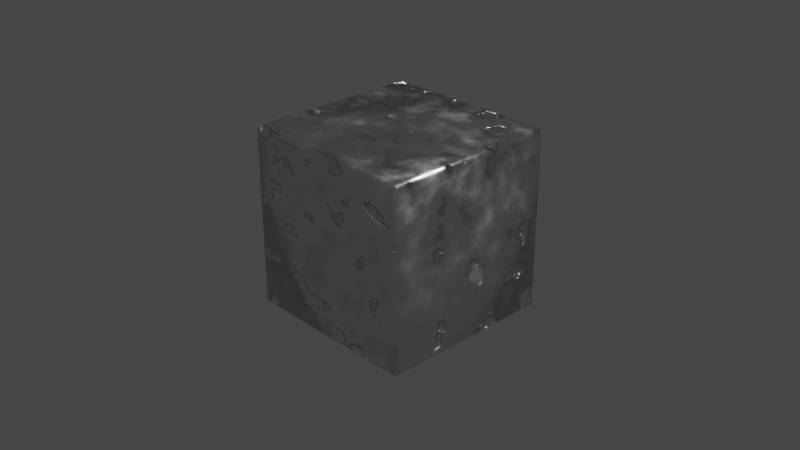 # Source: pbr_jayanam_yt.blend  (saved by Blender 2.93.21; exported with 4.5.12 LTS)
import bpy
from mathutils import Matrix  # noqa: F401  (used for matrix-valued properties, if any)

bpy.ops.wm.read_factory_settings(use_empty=True)
scene = bpy.context.scene
scene.name = 'Scene'

# ---- collections
col_collection = bpy.data.collections.new('Collection'); scene.collection.children.link(col_collection)

# ---- materials (node trees are filled in below, after node groups)
mat_material = bpy.data.materials.new('Material')
mat_material.alpha_threshold = 0.0
mat_material.use_transparent_shadow = False
mat_material.line_color = (0.0, 0.0, 0.0, 1.0)

# ---- material node trees
mat_material.use_nodes = True; mat_material.node_tree.nodes.clear()
_N = mat_material.node_tree.nodes; _L = mat_material.node_tree.links
n0 = _N.new('ShaderNodeOutputMaterial'); n0.name = 'Material Output'; n0.location = (647, 300)
n1 = _N.new('ShaderNodeBsdfPrincipled'); n1.name = 'Principled BSDF'; n1.location = (357, 300)
n1.distribution = 'GGX'
n1.subsurface_method = 'BURLEY'
n1.inputs[1].default_value = 1.0
n1.inputs[3].default_value = 1.45
n1.inputs[27].default_value = (0.0, 0.0, 0.0, 1.0)
n1.inputs[28].default_value = 1.0
n2 = _N.new('ShaderNodeMapping'); n2.name = 'Mapping'; n2.location = (-877, 101)
n2.width = 240
n3 = _N.new('ShaderNodeTexCoord'); n3.name = 'Texture Coordinate'; n3.location = (-1087, 84)
n4 = _N.new('ShaderNodeBump'); n4.name = 'Bump'; n4.location = (109, -227)
n4.inputs[1].default_value = 1.0
n4.inputs[2].default_value = 1.0
n5 = _N.new('ShaderNodeTexNoise'); n5.name = 'Noise Texture'; n5.location = (-594, 77)
n5.inputs[2].default_value = 6.2
n5.inputs[3].default_value = 12.5
n6 = _N.new('ShaderNodeValToRGB'); n6.name = 'ColorRamp'; n6.location = (-218, -51)
while len(n6.color_ramp.elements) > 1: n6.color_ramp.elements.remove(n6.color_ramp.elements[-1])
n6.color_ramp.elements[0].position = 0.1523; n6.color_ramp.elements[0].color = (0.0, 0.0, 0.0, 1.0)
_e = n6.color_ramp.elements.new(0.4273); _e.color = (1.0, 1.0, 1.0, 1.0)
n7 = _N.new('NodeReroute'); n7.name = 'Reroute'; n7.location = (-290, -81)
n7.width = 16
n8 = _N.new('ShaderNodeValToRGB'); n8.name = 'ColorRamp.001'; n8.location = (-195, 202)
while len(n8.color_ramp.elements) > 1: n8.color_ramp.elements.remove(n8.color_ramp.elements[-1])
n8.color_ramp.elements[0].position = 0.35; n8.color_ramp.elements[0].color = (0.0, 0.0, 0.0, 1.0)
_e = n8.color_ramp.elements.new(0.8886); _e.color = (1.0, 1.0, 1.0, 1.0)
_L.new(n1.outputs[0], n0.inputs[0])
_L.new(n2.outputs[0], n5.inputs[0])
_L.new(n3.outputs[0], n2.inputs[0])
_L.new(n7.outputs[0], n6.inputs[0])
_L.new(n4.outputs[0], n1.inputs[5])
_L.new(n6.outputs[0], n4.inputs[3])
_L.new(n7.outputs[0], n8.inputs[0])
_L.new(n5.outputs[1], n7.inputs[0])
_L.new(n8.outputs[0], n1.inputs[2])
n0.is_active_output = True

# ---- world
world_world = bpy.data.worlds.new('World'); scene.world = world_world
world_world.use_nodes = True; world_world.node_tree.nodes.clear()
_N = world_world.node_tree.nodes; _L = world_world.node_tree.links
n0 = _N.new('ShaderNodeOutputWorld'); n0.name = 'World Output'; n0.location = (300, 300)
n1 = _N.new('ShaderNodeBackground'); n1.name = 'Background'; n1.location = (10, 300)
n1.inputs[0].default_value = (0.05088, 0.05088, 0.05088, 1.0)
_L.new(n1.outputs[0], n0.inputs[0])
n0.is_active_output = True
world_world.color = (0.05088, 0.05088, 0.05088)
world_world.use_sun_shadow = False
world_world.sun_shadow_jitter_overblur = 0.0

# ---- cameras
cam_camera = bpy.data.cameras.new('Camera')
cam_camera.clip_end = 100.0
cam_camera.ortho_scale = 7.314

# ---- lights
light_light = bpy.data.lights.new('Light', 'POINT')
light_light.transmission_factor = 0.0
light_light.energy = 1000.0
light_light.shadow_soft_size = 0.1
light_light.shadow_maximum_resolution = 0.006
light_light.use_absolute_resolution = True

# ---- meshes
me_cube = bpy.data.meshes.new('Cube')
me_cube.from_pydata([(0.9555, 1.0, 0.9555), (0.9555, 0.9555, 1.0), (1.0, 0.9555, 0.9555), (0.9555, 0.9555, -1.0), (0.9555, 1.0, -0.9555), (1.0, 0.9555, -0.9555), (1.0, -0.9555, 0.9555), (0.9555, -0.9555, 1.0), (0.9555, -1.0, 0.9555), (1.0, -0.9555, -0.9555), (0.9555, -1.0, -0.9555), (0.9555, -0.9555, -1.0), (-0.9555, 1.0, 0.9555), (-1.0, 0.9555, 0.9555), (-0.9555, 0.9555, 1.0), (-1.0, 0.9555, -0.9555), (-0.9555, 1.0, -0.9555), (-0.9555, 0.9555, -1.0), (-1.0, -0.9555, 0.9555), (-0.9555, -1.0, 0.9555), (-0.9555, -0.9555, 1.0), (-0.9555, -0.9555, -1.0), (-0.9555, -1.0, -0.9555), (-1.0, -0.9555, -0.9555)], [], [(17, 3, 11, 21), (23, 18, 13, 15), (10, 8, 19, 22), (1, 14, 20, 7), (5, 2, 6, 9), (0, 1, 2), (3, 4, 5), (6, 7, 8), (9, 10, 11), (12, 13, 14), (15, 16, 17), (18, 19, 20), (21, 22, 23), (17, 21, 23, 15), (3, 17, 16, 4), (2, 5, 4, 0), (22, 19, 18, 23), (8, 10, 9, 6), (12, 16, 15, 13), (7, 20, 19, 8), (1, 7, 6, 2), (21, 11, 10, 22), (20, 14, 13, 18), (14, 1, 0, 12), (11, 3, 5, 9), (16, 12, 0, 4)])
me_cube.polygons.foreach_set('use_smooth', [True] * 26)
_uv = me_cube.uv_layers.new(name='UVMap')
_uv.uv.foreach_set('vector', [0.1306, 0.5056, 0.3694, 0.5056, 0.3694, 0.7444, 0.1306, 0.7444, 0.3806, 0.005561, 0.6194, 0.005561, 0.6194, 0.2444, 0.3806, 0.2444, 0.3806, 0.7556, 0.6194, 0.7556, 0.6194, 0.9944, 0.3806, 0.9944, 0.6306, 0.5056, 0.8694, 0.5056, 0.8694, 0.7444, 0.6306, 0.7444, 0.3806, 0.5056, 0.6194, 0.5056, 0.6194, 0.7444, 0.3806, 0.7444, 0.6194, 0.4944, 0.625, 0.4944, 0.6194, 0.5, 0.3694, 0.5056, 0.3694, 0.5, 0.375, 0.5056, 0.6194, 0.7444, 0.625, 0.7444, 0.6194, 0.75, 0.3806, 0.75, 0.375, 0.7556, 0.375, 0.7556, 0.6194, 0.25, 0.6194, 0.25, 0.625, 0.2444, 0.3806, 0.2444, 0.3806, 0.25, 0.375, 0.2444, 0.6194, 0.005561, 0.6194, 0.0, 0.625, 0.005561, 0.1306, 0.7444, 0.1306, 0.75, 0.125, 0.7444, 0.1306, 0.5056, 0.1306, 0.7444, 0.125, 0.7444, 0.125, 0.5056, 0.3694, 0.5056, 0.1306, 0.5056, 0.1306, 0.5, 0.3694, 0.5, 0.6194, 0.5056, 0.3806, 0.5056, 0.3806, 0.4944, 0.6194, 0.4944, 0.3806, 0.0, 0.6194, 0.0, 0.6194, 0.005561, 0.3806, 0.005561, 0.6194, 0.7556, 0.3806, 0.7556, 0.3806, 0.7444, 0.6194, 0.7444, 0.6194, 0.2556, 0.3806, 0.2556, 0.3806, 0.2444, 0.6194, 0.2444, 0.625, 0.7556, 0.625, 0.9944, 0.6194, 0.9944, 0.6194, 0.7556, 0.6306, 0.5056, 0.6306, 0.7444, 0.6194, 0.7444, 0.6194, 0.5056, 0.1306, 0.7444, 0.3694, 0.7444, 0.3694, 0.75, 0.1306, 0.75, 0.625, 0.005561, 0.625, 0.2444, 0.6194, 0.2444, 0.6194, 0.005561, 0.625, 0.2556, 0.625, 0.4944, 0.6194, 0.4944, 0.6194, 0.2556, 0.3694, 0.7444, 0.3694, 0.5056, 0.3806, 0.5056, 0.3806, 0.7444, 0.3806, 0.2556, 0.6194, 0.2556, 0.6194, 0.4944, 0.3806, 0.4944])
me_cube.materials.append(mat_material)
me_cube.use_remesh_preserve_volume = False
me_cube.use_remesh_preserve_attributes = False
me_cube.use_mirror_vertex_groups = False
me_cube.update()

# ---- objects
ob_cube = bpy.data.objects.new('Cube', me_cube)
ob_light = bpy.data.objects.new('Light', light_light)
ob_camera = bpy.data.objects.new('Camera', cam_camera)

# ---- transforms, parenting, visibility, modifiers, constraints
ob_cube.location = (0.0, 0.0, 0.0)
ob_cube.lock_rotations_4d = False
ob_cube.empty_display_type = 'ARROWS'
ob_cube.lineart.crease_threshold = 0.0
ob_light.location = (4.076, 1.005, 5.904)
ob_light.rotation_euler = (0.6503, 0.05522, 1.866)
ob_light.lock_rotations_4d = False
ob_light.empty_display_type = 'ARROWS'
ob_light.color = (0.0, 0.0, 0.0, 0.0)
ob_light.lineart.crease_threshold = 0.0
ob_camera.location = (7.359, -6.926, 4.958)
ob_camera.rotation_euler = (1.109, 0.0, 0.8149)
ob_camera.lock_rotations_4d = False
ob_camera.empty_display_type = 'ARROWS'
ob_camera.color = (0.0, 0.0, 0.0, 0.0)
ob_camera.display_type = 'WIRE'
ob_camera.lineart.crease_threshold = 0.0

# ---- collection membership
col_collection.objects.link(ob_cube)
col_collection.objects.link(ob_light)
col_collection.objects.link(ob_camera)

# ---- scene / render settings (as saved in the file)
scene.camera = ob_camera
scene.frame_start = 1; scene.frame_end = 250; scene.frame_set(1)
scene.render.engine = 'BLENDER_EEVEE_NEXT'
scene.cycles.use_denoising = False
scene.cycles.samples = 128
scene.cycles.sampling_pattern = 'TABULATED_SOBOL'
scene.cycles.use_adaptive_sampling = False
scene.cycles.use_light_tree = False
scene.view_settings.view_transform = 'Filmic'
bpy.context.view_layer.update()
